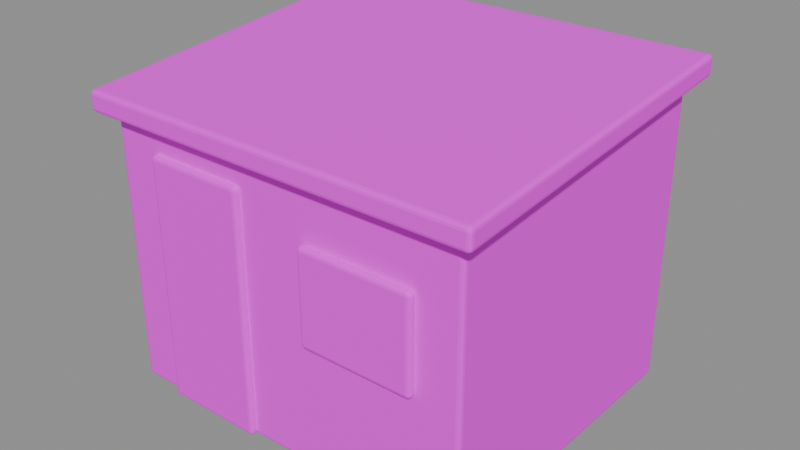 # Source: room.blend  (saved by Blender 4.5.87; exported with 4.5.12 LTS)
import bpy
from mathutils import Matrix  # noqa: F401  (used for matrix-valued properties, if any)

bpy.ops.wm.read_factory_settings(use_empty=True)
scene = bpy.context.scene
scene.name = '组件_room'

# ---- collections
col_02______room = bpy.data.collections.new('02_游戏输出_room'); scene.collection.children.link(col_02______room)

# ---- images (referenced by path relative to the original .blend; pixels are not part of the script)
import os
ASSET_DIR = os.environ.get("B2B_ASSET_DIR", "")  # directory of the original .blend (textures are referenced by path, not embedded)
HERE = os.path.dirname(os.path.abspath(__file__))  # packed textures are extracted next to this script under _unpacked/

def load_image(name, relpath, width, height, colorspace="sRGB"):
    """Load a texture the original file referenced (path relative to the .blend, or extracted next to this script)."""
    p = next((c for c in (os.path.join(HERE, relpath), os.path.join(ASSET_DIR, relpath)) if relpath and os.path.exists(c)), "")
    if p:
        img = bpy.data.images.load(p, check_existing=True)
        img.name = name
    else:  # same state as the original file: an image datablock whose file is absent (Cycles renders it pink)
        img = bpy.data.images.new(name, width, height)
        img.source = "FILE"
        img.filepath = "//" + (relpath or name)
    img.colorspace_settings.name = colorspace
    return img
img_sea_cabin_timber_8x8_512_png = load_image('sea_cabin_timber_8x8_512.png', 'sea_cabin_timber_8x8_512.png', 1024, 1024, 'sRGB')

# ---- materials (node trees are filled in below, after node groups)
mat_orf2_final_sea_matte = bpy.data.materials.new('ORF2_FINAL_SEA_Matte')

# ---- material node trees
mat_orf2_final_sea_matte.use_nodes = True; mat_orf2_final_sea_matte.node_tree.nodes.clear()
_N = mat_orf2_final_sea_matte.node_tree.nodes; _L = mat_orf2_final_sea_matte.node_tree.links
n0 = _N.new('ShaderNodeBsdfPrincipled'); n0.name = '原理化 BSDF'; n0.location = (0, 0)
n0.inputs[1].default_value = 0.02
n0.inputs[2].default_value = 0.72
n1 = _N.new('ShaderNodeOutputMaterial'); n1.name = '材质输出'; n1.location = (0, 0)
n2 = _N.new('ShaderNodeUVMap'); n2.name = 'UV 贴图'; n2.location = (0, 0)
n2.uv_map = 'PaletteUV'
n3 = _N.new('ShaderNodeTexImage'); n3.name = '图像纹理'; n3.location = (0, 0)
n3.image = img_sea_cabin_timber_8x8_512_png
n3.interpolation = 'Closest'
_L.new(n2.outputs[0], n3.inputs[0])
_L.new(n3.outputs[0], n0.inputs[0])
_L.new(n0.outputs[0], n1.inputs[0])
n1.is_active_output = True

# ---- meshes
me_orf2_room_0_002 = bpy.data.meshes.new('ORF2_room_0.002')
me_orf2_room_0_002.from_pydata([(-1.8, -1.5, 0.0), (1.8, -1.5, 0.0), (1.8, 1.5, 0.0), (-1.8, 1.5, 0.0), (-1.8, -1.5, 2.665), (1.8, -1.5, 2.665), (1.8, 1.5, 2.935), (-1.8, 1.5, 2.935), (-1.95, -1.65, 2.612), (1.95, -1.65, 2.612), (1.95, 1.65, 2.908), (-1.95, 1.65, 2.908), (-1.95, -1.65, 2.811), (1.95, -1.65, 2.811), (1.95, 1.65, 3.108), (-1.95, 1.65, 3.108), (-1.35, -1.56, 0.0), (-0.35, -1.56, 0.0), (-0.35, -1.48, 0.0), (-1.35, -1.48, 0.0), (-1.35, -1.56, 2.36), (-0.35, -1.56, 2.36), (-0.35, -1.48, 2.367), (-1.35, -1.48, 2.367), (0.3, -1.58, 1.2), (1.4, -1.58, 1.2), (1.4, -1.5, 1.2), (0.3, -1.5, 1.2), (0.3, -1.58, 2.1), (1.4, -1.58, 2.1), (1.4, -1.5, 2.1), (0.3, -1.5, 2.1)], [], [(0, 3, 2, 1), (0, 1, 5, 4), (1, 2, 6, 5), (2, 3, 7, 6), (3, 0, 4, 7), (4, 5, 6, 7), (8, 11, 10, 9), (8, 9, 13, 12), (9, 10, 14, 13), (10, 11, 15, 14), (11, 8, 12, 15), (12, 13, 14, 15), (16, 19, 18, 17), (16, 17, 21, 20), (17, 18, 22, 21), (18, 19, 23, 22), (19, 16, 20, 23), (20, 21, 22, 23), (24, 27, 26, 25), (24, 25, 29, 28), (25, 26, 30, 29), (26, 27, 31, 30), (27, 24, 28, 31), (28, 29, 30, 31)])
_uv = me_orf2_room_0_002.uv_layers.new(name='PaletteUV')
_uv.uv.foreach_set('vector', [0.8375, 0.0625, 0.8125, 0.0875, 0.7875, 0.0625, 0.8125, 0.0375, 0.8375, 0.0625, 0.8125, 0.0875, 0.7875, 0.0625, 0.8125, 0.0375, 0.8375, 0.0625, 0.8125, 0.0875, 0.7875, 0.0625, 0.8125, 0.0375, 0.8375, 0.0625, 0.8125, 0.0875, 0.7875, 0.0625, 0.8125, 0.0375, 0.8375, 0.0625, 0.8125, 0.0875, 0.7875, 0.0625, 0.8125, 0.0375, 0.8375, 0.0625, 0.8125, 0.0875, 0.7875, 0.0625, 0.8125, 0.0375, 0.0875, 0.9375, 0.0625, 0.9625, 0.0375, 0.9375, 0.0625, 0.9125, 0.0875, 0.9375, 0.0625, 0.9625, 0.0375, 0.9375, 0.0625, 0.9125, 0.0875, 0.9375, 0.0625, 0.9625, 0.0375, 0.9375, 0.0625, 0.9125, 0.0875, 0.9375, 0.0625, 0.9625, 0.0375, 0.9375, 0.0625, 0.9125, 0.0875, 0.9375, 0.0625, 0.9625, 0.0375, 0.9375, 0.0625, 0.9125, 0.0875, 0.9375, 0.0625, 0.9625, 0.0375, 0.9375, 0.0625, 0.9125, 0.4625, 0.8125, 0.4375, 0.8375, 0.4125, 0.8125, 0.4375, 0.7875, 0.4625, 0.8125, 0.4375, 0.8375, 0.4125, 0.8125, 0.4375, 0.7875, 0.4625, 0.8125, 0.4375, 0.8375, 0.4125, 0.8125, 0.4375, 0.7875, 0.4625, 0.8125, 0.4375, 0.8375, 0.4125, 0.8125, 0.4375, 0.7875, 0.4625, 0.8125, 0.4375, 0.8375, 0.4125, 0.8125, 0.4375, 0.7875, 0.4625, 0.8125, 0.4375, 0.8375, 0.4125, 0.8125, 0.4375, 0.7875, 0.9625, 0.6875, 0.9375, 0.7125, 0.9125, 0.6875, 0.9375, 0.6625, 0.9625, 0.6875, 0.9375, 0.7125, 0.9125, 0.6875, 0.9375, 0.6625, 0.9625, 0.6875, 0.9375, 0.7125, 0.9125, 0.6875, 0.9375, 0.6625, 0.9625, 0.6875, 0.9375, 0.7125, 0.9125, 0.6875, 0.9375, 0.6625, 0.9625, 0.6875, 0.9375, 0.7125, 0.9125, 0.6875, 0.9375, 0.6625, 0.9625, 0.6875, 0.9375, 0.7125, 0.9125, 0.6875, 0.9375, 0.6625])
me_orf2_room_0_002.materials.append(mat_orf2_final_sea_matte)
me_orf2_room_0_002.update()

# ---- objects
ob_orf2________0_001 = bpy.data.objects.new('ORF2_平台顶部小间_0.001', me_orf2_room_0_002)

# ---- transforms, parenting, visibility, modifiers, constraints
ob_orf2________0_001.location = (0.0, 0.0, 0.0)
_m = ob_orf2________0_001.modifiers.new('实体柔边_三段', 'BEVEL')
_m.width = 0.065
_m.width_pct = 0.065
_m.segments = 3

# ---- collection membership
col_02______room.objects.link(ob_orf2________0_001)

# ---- scene / render settings (as saved in the file)
scene.frame_start = 1; scene.frame_end = 250; scene.frame_set(1)
scene.render.engine = 'BLENDER_EEVEE_NEXT'
scene.render.image_settings.exr_codec = 'NONE'
scene.render.simplify_subdivision_render = 0
scene.render.simplify_child_particles_render = 0.0
scene.eevee.use_volume_custom_range = False
scene.eevee.use_fast_gi = False
scene.eevee.use_shadows = False
scene.view_settings.white_balance_temperature = 0.0
scene.view_settings.white_balance_tint = 0.0
scene.view_settings.white_balance_whitepoint = (2.97, 0.5193, -0.0414)
bpy.context.view_layer.update()

# ---- added for rendering (the .blend has no active camera and no usable light): camera, sun + grey world if the file has none
cam_auto = bpy.data.cameras.new('AutoCamera')
cam_auto.lens = 50.0
cam_auto.sensor_width = 36.0
cam_auto.clip_end = 1000.0
ob_auto_camera = bpy.data.objects.new('AutoCamera', cam_auto)
scene.collection.objects.link(ob_auto_camera)
ob_auto_camera.location = (5.5313, -6.63756, 5.9775)
ob_auto_camera.rotation_euler = (1.09748, -7.21219e-08, 0.694738)
scene.camera = ob_auto_camera
light_auto_sun = bpy.data.lights.new('AutoSun', 'SUN')
light_auto_sun.energy = 3.0
light_auto_sun.angle = 0.0523599
ob_auto_sun = bpy.data.objects.new('AutoSun', light_auto_sun)
scene.collection.objects.link(ob_auto_sun)
ob_auto_sun.rotation_euler = (0.872665, 0.174533, 0.523599)
if scene.world is None:
    world_auto = bpy.data.worlds.new('AutoWorld')
    world_auto.color = (0.3, 0.3, 0.3)
    scene.world = world_auto
bpy.context.view_layer.update()
